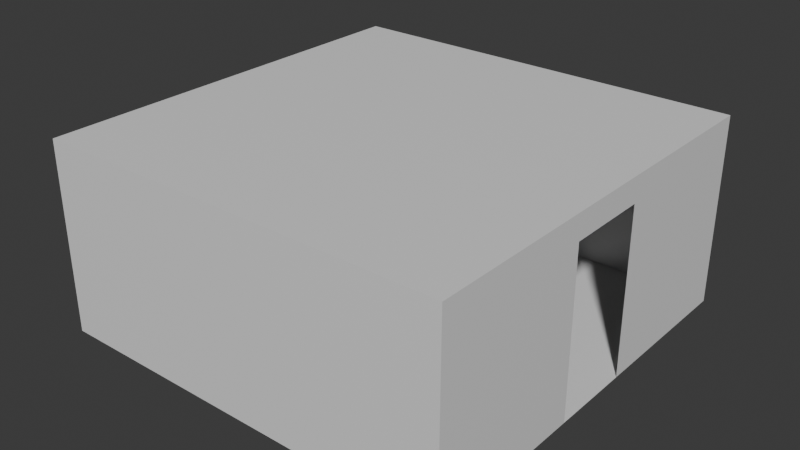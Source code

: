 # Source: maze-simple.blend  (saved by Blender 4.2.66; exported with 4.5.12 LTS)
import bpy
from mathutils import Matrix  # noqa: F401  (used for matrix-valued properties, if any)

bpy.ops.wm.read_factory_settings(use_empty=True)
scene = bpy.context.scene
scene.name = 'Scene'

# ---- materials (node trees are filled in below, after node groups)
mat_material = bpy.data.materials.new('Material')
mat_material.alpha_threshold = 0.0
mat_material.use_transparent_shadow = False
mat_material.roughness = 0.5
mat_material.line_color = (0.0, 0.0, 0.0, 1.0)

# ---- material node trees
mat_material.use_nodes = True; mat_material.node_tree.nodes.clear()
_N = mat_material.node_tree.nodes; _L = mat_material.node_tree.links
n0 = _N.new('ShaderNodeOutputMaterial'); n0.name = 'Material Output'; n0.location = (300, 300)
n1 = _N.new('ShaderNodeBsdfPrincipled'); n1.name = 'Principled BSDF'; n1.location = (10, 300)
n1.inputs[3].default_value = 1.45
_L.new(n1.outputs[0], n0.inputs[0])
n0.is_active_output = True

# ---- world
world_world = bpy.data.worlds.new('World'); scene.world = world_world
world_world.use_nodes = True; world_world.node_tree.nodes.clear()
_N = world_world.node_tree.nodes; _L = world_world.node_tree.links
n0 = _N.new('ShaderNodeOutputWorld'); n0.name = 'World Output'; n0.location = (300, 300)
n1 = _N.new('ShaderNodeBackground'); n1.name = 'Background'; n1.location = (10, 300)
n1.inputs[0].default_value = (0.05088, 0.05088, 0.05088, 1.0)
_L.new(n1.outputs[0], n0.inputs[0])
n0.is_active_output = True
world_world.color = (0.05088, 0.05088, 0.05088)
world_world.sun_shadow_jitter_overblur = 0.0

# ---- meshes
me_cube_001 = bpy.data.meshes.new('Cube.001')
me_cube_001.from_pydata([(4.9, 4.9, -6.855e-08), (4.9, -1.46e-07, -6.855e-08), (-1.46e-07, 4.9, 2.3), (-1.46e-07, 4.9, -6.855e-08), (-1.46e-07, -1.46e-07, 2.3), (-1.49e-07, -1.49e-07, -6.706e-08), (4.9, -1.46e-07, 2.3), (4.9, 4.9, 2.3), (-1.46e-07, -1.46e-07, 2.0), (-1.46e-07, 4.9, 2.0), (4.9, -1.46e-07, 2.0), (4.9, 4.9, 2.0), (3.92, 4.9, -6.855e-08), (2.94, 4.9, -6.855e-08), (1.96, 4.9, -6.855e-08), (0.98, 4.9, -6.855e-08), (3.92, -1.46e-07, 2.3), (2.94, -1.46e-07, 2.3), (1.96, -1.46e-07, 2.3), (0.98, -1.46e-07, 2.3), (3.92, -1.46e-07, 2.0), (2.94, -1.46e-07, 2.0), (1.96, -1.46e-07, 2.0), (0.98, -1.46e-07, 2.0), (0.98, 4.9, 2.3), (1.96, 4.9, 2.3), (2.94, 4.9, 2.3), (3.92, 4.9, 2.3), (0.98, 4.9, 2.0), (1.96, 4.9, 2.0), (2.94, 4.9, 2.0), (3.92, 4.9, 2.0), (0.98, -1.484e-07, -6.735e-08), (1.96, -1.478e-07, -6.765e-08), (2.94, -1.472e-07, -6.795e-08), (3.92, -1.466e-07, -6.825e-08)], [], [(8, 9, 2, 4), (11, 10, 6, 7), (19, 4, 2, 24), (24, 2, 9, 28), (31, 12, 0, 11), (19, 23, 8, 4), (23, 32, 5, 8), (15, 3, 5, 32), (0, 1, 10, 11), (5, 3, 9, 8), (0, 12, 35, 1), (12, 13, 34, 35), (13, 14, 33, 34), (14, 15, 32, 33), (10, 1, 35, 20), (20, 35, 34, 21), (22, 33, 32, 23), (6, 10, 20, 16), (16, 20, 21, 17), (17, 21, 22, 18), (18, 22, 23, 19), (9, 3, 15, 28), (28, 15, 14, 29), (29, 14, 13, 30), (30, 13, 12, 31), (7, 27, 31, 11), (27, 26, 30, 31), (26, 25, 29, 30), (25, 24, 28, 29), (6, 16, 27, 7), (16, 17, 26, 27), (17, 18, 25, 26), (18, 19, 24, 25)])
_uv = me_cube_001.uv_layers.new(name='UVMap')
_uv.uv.foreach_set('vector', [0.375, 0.0, 0.375, 0.25, 0.625, 0.25, 0.625, 0.0, 0.375, 0.5, 0.375, 0.75, 0.625, 0.75, 0.625, 0.5, 0.825, 0.75, 0.875, 0.75, 0.875, 0.5, 0.825, 0.5, 0.625, 0.3, 0.625, 0.25, 0.375, 0.25, 0.375, 0.3, 0.375, 0.45, 0.375, 0.45, 0.375, 0.5, 0.375, 0.5, 0.625, 0.95, 0.375, 0.95, 0.375, 1.0, 0.625, 1.0, 0.375, 0.95, 0.375, 0.95, 0.375, 1.0, 0.375, 1.0, 0.175, 0.5, 0.125, 0.5, 0.125, 0.75, 0.175, 0.75, 0.375, 0.5, 0.375, 0.75, 0.375, 0.75, 0.375, 0.5, 0.375, 0.0, 0.375, 0.25, 0.375, 0.25, 0.375, 0.0, 0.375, 0.5, 0.325, 0.5, 0.325, 0.75, 0.375, 0.75, 0.325, 0.5, 0.275, 0.5, 0.275, 0.75, 0.325, 0.75, 0.275, 0.5, 0.225, 0.5, 0.225, 0.75, 0.275, 0.75, 0.225, 0.5, 0.175, 0.5, 0.175, 0.75, 0.225, 0.75, 0.375, 0.75, 0.375, 0.75, 0.375, 0.8, 0.375, 0.8, 0.375, 0.8, 0.375, 0.8, 0.375, 0.85, 0.375, 0.85, 0.375, 0.9, 0.375, 0.9, 0.375, 0.95, 0.375, 0.95, 0.625, 0.75, 0.375, 0.75, 0.375, 0.8, 0.625, 0.8, 0.625, 0.8, 0.375, 0.8, 0.375, 0.85, 0.625, 0.85, 0.625, 0.85, 0.375, 0.85, 0.375, 0.9, 0.625, 0.9, 0.625, 0.9, 0.375, 0.9, 0.375, 0.95, 0.625, 0.95, 0.375, 0.25, 0.375, 0.25, 0.375, 0.3, 0.375, 0.3, 0.375, 0.3, 0.375, 0.3, 0.375, 0.35, 0.375, 0.35, 0.375, 0.35, 0.375, 0.35, 0.375, 0.4, 0.375, 0.4, 0.375, 0.4, 0.375, 0.4, 0.375, 0.45, 0.375, 0.45, 0.625, 0.5, 0.625, 0.45, 0.375, 0.45, 0.375, 0.5, 0.625, 0.45, 0.625, 0.4, 0.375, 0.4, 0.375, 0.45, 0.625, 0.4, 0.625, 0.35, 0.375, 0.35, 0.375, 0.4, 0.625, 0.35, 0.625, 0.3, 0.375, 0.3, 0.375, 0.35, 0.625, 0.75, 0.675, 0.75, 0.675, 0.5, 0.625, 0.5, 0.675, 0.75, 0.725, 0.75, 0.725, 0.5, 0.675, 0.5, 0.725, 0.75, 0.775, 0.75, 0.775, 0.5, 0.725, 0.5, 0.775, 0.75, 0.825, 0.75, 0.825, 0.5, 0.775, 0.5])
me_cube_001.materials.append(mat_material)
me_cube_001.use_mirror_vertex_groups = False
me_cube_001.update()

# ---- objects
ob_maze_simple_col = bpy.data.objects.new('maze_simple-col', me_cube_001)

# ---- transforms, parenting, visibility, modifiers, constraints
ob_maze_simple_col.location = (0.0, 0.0, 0.0)
ob_maze_simple_col.rotation_euler = (0.0, -0.0, 1.571)
ob_maze_simple_col.scale = (1.02, 1.02, 1.0)
ob_maze_simple_col.lock_rotations_4d = False
ob_maze_simple_col.empty_display_type = 'ARROWS'
ob_maze_simple_col.lineart.crease_threshold = 0.0

# ---- collection membership
scene.collection.objects.link(ob_maze_simple_col)

# ---- scene / render settings (as saved in the file)
scene.frame_start = 1; scene.frame_end = 250; scene.frame_set(1)
scene.render.engine = 'CYCLES'
bpy.context.view_layer.update()

# ---- added for rendering (the .blend has no active camera and no usable light): camera, sun
cam_auto = bpy.data.cameras.new('AutoCamera')
cam_auto.lens = 50.0
cam_auto.sensor_width = 36.0
cam_auto.clip_end = 1000.0
ob_auto_camera = bpy.data.objects.new('AutoCamera', cam_auto)
scene.collection.objects.link(ob_auto_camera)
ob_auto_camera.location = (4.37972, -5.75566, 6.65377)
ob_auto_camera.rotation_euler = (1.09748, -7.21219e-08, 0.694738)
scene.camera = ob_auto_camera
light_auto_sun = bpy.data.lights.new('AutoSun', 'SUN')
light_auto_sun.energy = 3.0
light_auto_sun.angle = 0.0523599
ob_auto_sun = bpy.data.objects.new('AutoSun', light_auto_sun)
scene.collection.objects.link(ob_auto_sun)
ob_auto_sun.rotation_euler = (0.872665, 0.174533, 0.523599)
bpy.context.view_layer.update()

